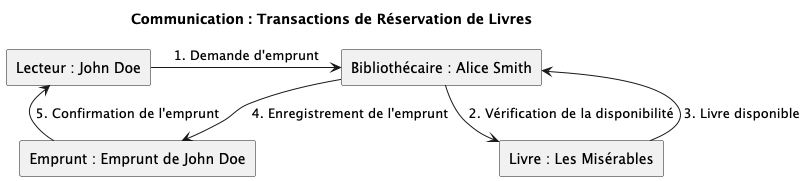

The diagram above was rendered by PlantUML. Its source (embedded in the PNG):
@startuml
!pragma layout smetana
skinparam linestyle ortho

title Communication : Transactions de Réservation de Livres

rectangle "Lecteur : John Doe" as lecteur
rectangle "Bibliothécaire : Alice Smith" as bibliothecaire
rectangle "Livre : Les Misérables" as livre
rectangle "Emprunt : Emprunt de John Doe" as emprunt

lecteur -right-> bibliothecaire : 1. Demande d'emprunt
bibliothecaire -down-> livre : 2. Vérification de la disponibilité
livre --> bibliothecaire : 3. Livre disponible
bibliothecaire -down-> emprunt : 4. Enregistrement de l'emprunt
emprunt -up-> lecteur : 5. Confirmation de l'emprunt
@enduml